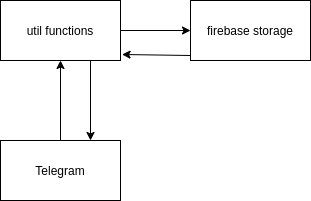

The diagram above was exported from draw.io. Its source (the exported page's mxGraphModel, read from the mxfile embedded in the PNG):
<mxGraphModel dx="1422" dy="774" grid="1" gridSize="10" guides="1" tooltips="1" connect="1" arrows="1" fold="1" page="1" pageScale="1" pageWidth="850" pageHeight="1100" math="0" shadow="0">
  <root>
    <mxCell id="0" />
    <mxCell id="1" parent="0" />
    <mxCell id="Gq-yGWwdHOSpsOEXKzqQ-1" value="" style="edgeStyle=orthogonalEdgeStyle;rounded=0;orthogonalLoop=1;jettySize=auto;html=1;" parent="1" source="Gq-yGWwdHOSpsOEXKzqQ-2" target="Gq-yGWwdHOSpsOEXKzqQ-3" edge="1">
      <mxGeometry relative="1" as="geometry" />
    </mxCell>
    <mxCell id="Gq-yGWwdHOSpsOEXKzqQ-2" value="util functions" style="rounded=0;whiteSpace=wrap;html=1;" parent="1" vertex="1">
      <mxGeometry x="150" y="420" width="120" height="60" as="geometry" />
    </mxCell>
    <mxCell id="Gq-yGWwdHOSpsOEXKzqQ-3" value="firebase storage" style="rounded=0;whiteSpace=wrap;html=1;" parent="1" vertex="1">
      <mxGeometry x="340" y="420" width="120" height="60" as="geometry" />
    </mxCell>
    <mxCell id="Gq-yGWwdHOSpsOEXKzqQ-4" value="" style="edgeStyle=orthogonalEdgeStyle;rounded=0;orthogonalLoop=1;jettySize=auto;html=1;" parent="1" source="Gq-yGWwdHOSpsOEXKzqQ-5" target="Gq-yGWwdHOSpsOEXKzqQ-2" edge="1">
      <mxGeometry relative="1" as="geometry" />
    </mxCell>
    <mxCell id="Gq-yGWwdHOSpsOEXKzqQ-5" value="Telegram" style="rounded=0;whiteSpace=wrap;html=1;" parent="1" vertex="1">
      <mxGeometry x="150" y="560" width="120" height="60" as="geometry" />
    </mxCell>
    <mxCell id="Gq-yGWwdHOSpsOEXKzqQ-6" value="" style="endArrow=classic;html=1;entryX=1.013;entryY=0.9;entryDx=0;entryDy=0;entryPerimeter=0;" parent="1" target="Gq-yGWwdHOSpsOEXKzqQ-2" edge="1">
      <mxGeometry width="50" height="50" relative="1" as="geometry">
        <mxPoint x="340" y="475" as="sourcePoint" />
        <mxPoint x="390" y="425" as="targetPoint" />
      </mxGeometry>
    </mxCell>
    <mxCell id="Gq-yGWwdHOSpsOEXKzqQ-7" value="" style="endArrow=classic;html=1;entryX=0.75;entryY=0;entryDx=0;entryDy=0;exitX=0.75;exitY=1;exitDx=0;exitDy=0;" parent="1" source="Gq-yGWwdHOSpsOEXKzqQ-2" target="Gq-yGWwdHOSpsOEXKzqQ-5" edge="1">
      <mxGeometry width="50" height="50" relative="1" as="geometry">
        <mxPoint x="220" y="540" as="sourcePoint" />
        <mxPoint x="270" y="490" as="targetPoint" />
      </mxGeometry>
    </mxCell>
  </root>
</mxGraphModel>